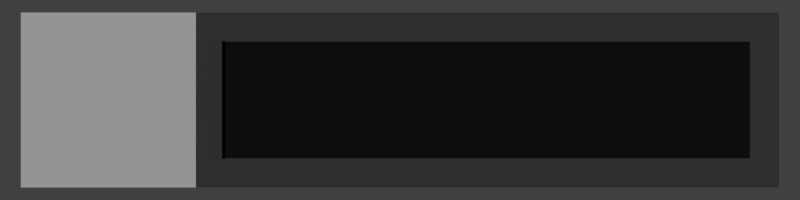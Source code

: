 # Source: illum_light.blend  (saved by Blender 2.65.8; exported with 4.5.12 LTS)
import bpy
from mathutils import Matrix  # noqa: F401  (used for matrix-valued properties, if any)

bpy.ops.wm.read_factory_settings(use_empty=True)
scene = bpy.context.scene
scene.name = 'Scene'

# ---- collections
col_collection_1 = bpy.data.collections.new('Collection 1'); scene.collection.children.link(col_collection_1)

# ---- materials (node trees are filled in below, after node groups)
mat_panel2 = bpy.data.materials.new('panel2')
mat_panel2.alpha_threshold = 0.0
mat_panel2.use_transparent_shadow = False
mat_panel2.diffuse_color = (0.07619, 0.07619, 0.07619, 1.0)
mat_panel2.roughness = 0.5
mat_panel2.line_color = (0.0, 0.0, 0.0, 1.0)
mat_panel1 = bpy.data.materials.new('panel1')
mat_panel1.alpha_threshold = 0.0
mat_panel1.use_transparent_shadow = False
mat_panel1.roughness = 0.5
mat_panel1.line_color = (0.0, 0.0, 0.0, 1.0)
mat_panel3 = bpy.data.materials.new('panel3')
mat_panel3.alpha_threshold = 0.0
mat_panel3.use_transparent_shadow = False
mat_panel3.diffuse_color = (0.01109, 0.01109, 0.01109, 1.0)
mat_panel3.roughness = 0.5
mat_panel3.line_color = (0.0, 0.0, 0.0, 1.0)
mat_ilum = bpy.data.materials.new('ilum')
mat_ilum.alpha_threshold = 0.0
mat_ilum.use_transparent_shadow = False
mat_ilum.diffuse_color = (0.3663, 1.0, 0.3712, 1.0)
mat_ilum.roughness = 0.5
mat_ilum.line_color = (0.0, 0.0, 0.0, 1.0)

# ---- material node trees

# ---- world
world_world = bpy.data.worlds.new('World'); scene.world = world_world
world_world.color = (0.05088, 0.05088, 0.05088)
world_world.use_sun_shadow = False
world_world.sun_shadow_jitter_overblur = 0.0
world_world.cycles.sampling_method = 'MANUAL'
world_world.cycles.sample_map_resolution = 256

# ---- cameras
cam_camera = bpy.data.cameras.new('Camera')
cam_camera.clip_end = 2000.0
cam_camera.lens = 35.0
cam_camera.sensor_width = 32.0
cam_camera.sensor_height = 18.0
cam_camera.ortho_scale = 7.314
cam_camera.dof.focus_distance = 0.0
cam_camera.dof.aperture_fstop = 128.0

# ---- lights
light_sun = bpy.data.lights.new('Sun', 'SUN')
light_sun.transmission_factor = 0.0
light_sun.angle = 0.1993
light_sun.energy = 1.0
light_sun.shadow_buffer_clip_start = 0.5
light_sun.shadow_soft_size = 0.1
light_sun.shadow_cascade_max_distance = 1000.0
light_sun.cycles.use_multiple_importance_sampling = False

# ---- meshes
me_plane = bpy.data.meshes.new('Plane')
me_plane.from_pydata([(130.0, -30.0, 0.0), (-70.0, -30.0, 0.0), (130.0, 30.0, 0.0), (-70.0, 30.0, 0.0), (120.0, -20.0, 0.0), (-70.0, -20.0, 0.0), (120.0, 20.0, 0.0), (-70.0, 20.0, 0.0), (-130.0, -30.0, 0.0), (-130.0, 30.0, 0.0), (-60.0, -30.0, 0.0), (-60.0, 30.0, 0.0), (-60.0, -20.0, 0.0), (-60.0, 20.0, 0.0)], [], [(5, 12, 13, 7), (12, 4, 6, 13), (0, 2, 6, 4), (3, 1, 5, 7), (10, 0, 4, 12), (11, 3, 7, 13), (1, 3, 9, 8), (1, 10, 12, 5), (2, 11, 13, 6)])
me_plane.polygons.foreach_set('material_index', [0, 2, 0, 0, 0, 0, 1, 0, 0])
_uv = me_plane.uv_layers.new(name='UVMap')
_uv.uv.foreach_set('vector', [0.0, 0.0, 0.0, 0.0, 0.0, 0.0, 0.0, 0.0, 0.0, 0.0, 0.0, 0.0, 0.0, 0.0, 0.0, 0.0, 0.0, 0.0, 0.0, 0.0, 0.0, 0.0, 0.0, 0.0, 0.0, 0.0, 0.0, 0.0, 0.0, 0.0, 0.0, 0.0, 0.0, 0.0, 0.0, 0.0, 0.0, 0.0, 0.0, 0.0, 0.0, 0.0, 0.0, 0.0, 0.0, 0.0, 0.0, 0.0, 1.0, 0.0, 1.0, 1.0, -1.192e-07, 1.0, 0.0, -1.192e-07, 0.0, 0.0, 0.0, 0.0, 0.0, 0.0, 0.0, 0.0, 0.0, 0.0, 0.0, 0.0, 0.0, 0.0, 0.0, 0.0])
me_plane.materials.append(mat_panel2)
me_plane.materials.append(mat_panel1)
me_plane.materials.append(mat_panel3)
me_plane.use_remesh_preserve_volume = False
me_plane.use_remesh_preserve_attributes = False
me_plane.use_mirror_vertex_groups = False
me_plane.update()
me_ilum = bpy.data.meshes.new('ilum')
me_ilum.from_pydata([(180.0, -20.0, 5.0), (-3.815e-06, -20.0, 5.0), (180.0, 20.0, 5.0), (-3.815e-06, 20.0, 5.0), (180.0, -20.0, -5.0), (-3.815e-06, -20.0, -5.0), (180.0, 20.0, -5.0), (-3.815e-06, 20.0, -5.0)], [], [(1, 3, 2, 0), (5, 4, 6, 7), (0, 2, 6, 4), (3, 1, 5, 7), (1, 0, 4, 5), (2, 3, 7, 6)])
_uv = me_ilum.uv_layers.new(name='UVMap')
_uv.uv.foreach_set('vector', [0.0, 0.0, 0.0, 0.0, 0.0, 0.0, 0.0, 0.0, 0.0, 0.0, 0.0, 0.0, 0.0, 0.0, 0.0, 0.0, 0.0, 0.0, 0.0, 0.0, 0.0, 0.0, 0.0, 0.0, 0.0, 0.0, 0.0, 0.0, 0.0, 0.0, 0.0, 0.0, 0.0, 0.0, 0.0, 0.0, 0.0, 0.0, 0.0, 0.0, 0.0, 0.0, 0.0, 0.0, 0.0, 0.0, 0.0, 0.0])
me_ilum.materials.append(mat_ilum)
me_ilum.use_remesh_preserve_volume = False
me_ilum.use_remesh_preserve_attributes = False
me_ilum.use_mirror_vertex_groups = False
me_ilum.update()

# ---- objects
ob_sun = bpy.data.objects.new('Sun', light_sun)
ob_lun_light = bpy.data.objects.new('Lun_light', None)
ob_plane = bpy.data.objects.new('plane', me_plane)
ob_ilum = bpy.data.objects.new('ilum', me_ilum)
ob_camera = bpy.data.objects.new('Camera', cam_camera)

# ---- transforms, parenting, visibility, modifiers, constraints
ob_sun.location = (0.0, 0.0, 200.0)
ob_sun.lineart.crease_threshold = 0.0
ob_lun_light.location = (0.0, 0.0, 0.0)
ob_lun_light.empty_display_type = 'CUBE'
ob_lun_light.empty_display_size = 150.0
ob_lun_light.empty_image_offset = (0.0, 0.0)
ob_lun_light.lineart.crease_threshold = 0.0
ob_plane.parent = ob_lun_light
ob_plane.location = (0.0, 0.0, 0.0)
ob_plane.lineart.crease_threshold = 0.0
ob_ilum.parent = ob_lun_light
ob_ilum.location = (-60.0, 0.0, -4.768e-07)
ob_ilum.scale = (0.0, 1.0, 1.0)
ob_ilum.lineart.crease_threshold = 0.0
ob_camera.location = (0.0, 0.0, 300.0)
ob_camera.lock_rotations_4d = False
ob_camera.empty_display_type = 'ARROWS'
ob_camera.color = (0.0, 0.0, 0.0, 0.0)
ob_camera.display_type = 'WIRE'
ob_camera.lineart.crease_threshold = 0.0

# ---- collection membership
col_collection_1.objects.link(ob_sun)
col_collection_1.objects.link(ob_lun_light)
col_collection_1.objects.link(ob_plane)
col_collection_1.objects.link(ob_ilum)
col_collection_1.objects.link(ob_camera)

# ---- scene / render settings (as saved in the file)
scene.camera = ob_camera
scene.frame_start = 0; scene.frame_end = 100; scene.frame_set(0)
scene.render.engine = 'BLENDER_EEVEE_NEXT'
scene.render.image_settings.color_mode = 'RGB'
scene.render.image_settings.compression = 90
scene.render.resolution_x = 640
scene.render.resolution_y = 160
scene.render.dither_intensity = 0.0
scene.render.use_overwrite = False
scene.render.bake_margin = 2
scene.render.bake_bias = 0.0
scene.cycles.use_denoising = False
scene.cycles.samples = 10
scene.cycles.sampling_pattern = 'TABULATED_SOBOL'
scene.cycles.light_sampling_threshold = 0.0
scene.cycles.use_adaptive_sampling = False
scene.cycles.use_light_tree = False
scene.cycles.blur_glossy = 0.0
scene.cycles.volume_bounces = 1
scene.cycles.pixel_filter_type = 'GAUSSIAN'
scene.cycles.sample_clamp_indirect = 0.0
scene.view_settings.view_transform = 'Standard'
bpy.context.view_layer.update()
